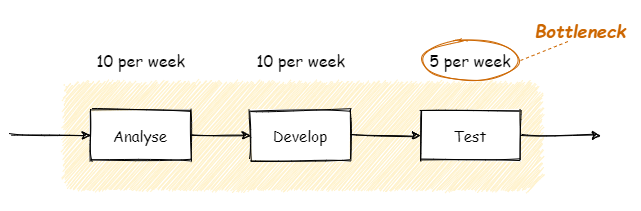

The diagram above was exported from draw.io. Its source (the exported page's mxGraphModel, read from the mxfile embedded in the PNG):
<mxGraphModel dx="986" dy="440" grid="1" gridSize="10" guides="1" tooltips="1" connect="1" arrows="1" fold="1" page="1" pageScale="1" pageWidth="850" pageHeight="1100" math="0" shadow="0">
  <root>
    <mxCell id="0" />
    <mxCell id="1" parent="0" />
    <mxCell id="24" value="" style="rounded=0;whiteSpace=wrap;html=1;sketch=1;fontFamily=Comic Sans MS;fontSize=18;fontColor=#CC6600;strokeColor=none;" vertex="1" parent="1">
      <mxGeometry x="50" y="160" width="640" height="210" as="geometry" />
    </mxCell>
    <mxCell id="14" value="" style="shape=ext;double=1;rounded=1;whiteSpace=wrap;html=1;sketch=1;fontFamily=Comic Sans MS;fontSize=15;dashed=1;fillStyle=auto;fillColor=#fff2cc;strokeColor=none;" vertex="1" parent="1">
      <mxGeometry x="110" y="240" width="480" height="110" as="geometry" />
    </mxCell>
    <mxCell id="2" value="Analyse" style="rounded=0;whiteSpace=wrap;html=1;sketch=1;fontFamily=Comic Sans MS;fontSize=15;" vertex="1" parent="1">
      <mxGeometry x="140" y="270" width="100" height="50" as="geometry" />
    </mxCell>
    <mxCell id="3" value="Develop" style="rounded=0;whiteSpace=wrap;html=1;sketch=1;fontFamily=Comic Sans MS;fontSize=15;" vertex="1" parent="1">
      <mxGeometry x="300" y="270" width="100" height="50" as="geometry" />
    </mxCell>
    <mxCell id="4" value="Test" style="rounded=0;whiteSpace=wrap;html=1;sketch=1;fontFamily=Comic Sans MS;fontSize=15;" vertex="1" parent="1">
      <mxGeometry x="470" y="270" width="100" height="50" as="geometry" />
    </mxCell>
    <mxCell id="5" value="" style="endArrow=classic;html=1;fontFamily=Comic Sans MS;fontSize=15;sketch=1;entryX=0;entryY=0.5;entryDx=0;entryDy=0;exitX=1;exitY=0.5;exitDx=0;exitDy=0;" edge="1" parent="1" source="2" target="3">
      <mxGeometry width="50" height="50" relative="1" as="geometry">
        <mxPoint x="220" y="410" as="sourcePoint" />
        <mxPoint x="270" y="360" as="targetPoint" />
      </mxGeometry>
    </mxCell>
    <mxCell id="6" value="" style="endArrow=classic;html=1;fontFamily=Comic Sans MS;fontSize=15;sketch=1;entryX=0;entryY=0.5;entryDx=0;entryDy=0;" edge="1" parent="1" source="3" target="4">
      <mxGeometry width="50" height="50" relative="1" as="geometry">
        <mxPoint x="410" y="295" as="sourcePoint" />
        <mxPoint x="320" y="305" as="targetPoint" />
      </mxGeometry>
    </mxCell>
    <mxCell id="15" value="10 per week" style="text;strokeColor=none;fillColor=none;html=1;fontSize=16;fontStyle=0;verticalAlign=middle;align=center;rounded=0;dashed=1;sketch=1;fontFamily=Comic Sans MS;" vertex="1" parent="1">
      <mxGeometry x="140" y="200" width="100" height="40" as="geometry" />
    </mxCell>
    <mxCell id="16" value="10 per week" style="text;strokeColor=none;fillColor=none;html=1;fontSize=16;fontStyle=0;verticalAlign=middle;align=center;rounded=0;dashed=1;sketch=1;fontFamily=Comic Sans MS;" vertex="1" parent="1">
      <mxGeometry x="300" y="200" width="100" height="40" as="geometry" />
    </mxCell>
    <mxCell id="18" value="5 per week" style="ellipse;whiteSpace=wrap;html=1;align=center;newEdgeStyle={&quot;edgeStyle&quot;:&quot;entityRelationEdgeStyle&quot;,&quot;startArrow&quot;:&quot;none&quot;,&quot;endArrow&quot;:&quot;none&quot;,&quot;segment&quot;:10,&quot;curved&quot;:1};treeFolding=1;treeMoving=1;rounded=1;sketch=1;fontFamily=Comic Sans MS;fontSize=16;strokeColor=#CC6600;" vertex="1" parent="1">
      <mxGeometry x="470" y="200" width="100" height="40" as="geometry" />
    </mxCell>
    <mxCell id="19" value="" style="endArrow=none;dashed=1;html=1;shadow=0;fontFamily=Comic Sans MS;fontSize=16;exitX=1;exitY=0.5;exitDx=0;exitDy=0;strokeColor=#CC6600;" edge="1" parent="1" source="18">
      <mxGeometry width="50" height="50" relative="1" as="geometry">
        <mxPoint x="600" y="220" as="sourcePoint" />
        <mxPoint x="620" y="200" as="targetPoint" />
      </mxGeometry>
    </mxCell>
    <mxCell id="21" value="Bottleneck" style="text;html=1;strokeColor=none;fillColor=none;align=center;verticalAlign=middle;whiteSpace=wrap;rounded=0;sketch=1;fontFamily=Comic Sans MS;fontSize=18;fontStyle=3;fontColor=#CC6600;" vertex="1" parent="1">
      <mxGeometry x="610" y="180" width="40" height="20" as="geometry" />
    </mxCell>
    <mxCell id="22" value="" style="endArrow=classic;html=1;fontFamily=Comic Sans MS;fontSize=15;sketch=1;exitX=1;exitY=0.5;exitDx=0;exitDy=0;" edge="1" parent="1" source="4">
      <mxGeometry width="50" height="50" relative="1" as="geometry">
        <mxPoint x="620" y="305" as="sourcePoint" />
        <mxPoint x="650" y="295" as="targetPoint" />
      </mxGeometry>
    </mxCell>
    <mxCell id="23" value="" style="endArrow=classic;html=1;fontFamily=Comic Sans MS;fontSize=15;sketch=1;entryX=0;entryY=0.5;entryDx=0;entryDy=0;" edge="1" parent="1" target="2">
      <mxGeometry width="50" height="50" relative="1" as="geometry">
        <mxPoint x="60" y="295" as="sourcePoint" />
        <mxPoint x="100" y="320" as="targetPoint" />
      </mxGeometry>
    </mxCell>
  </root>
</mxGraphModel>